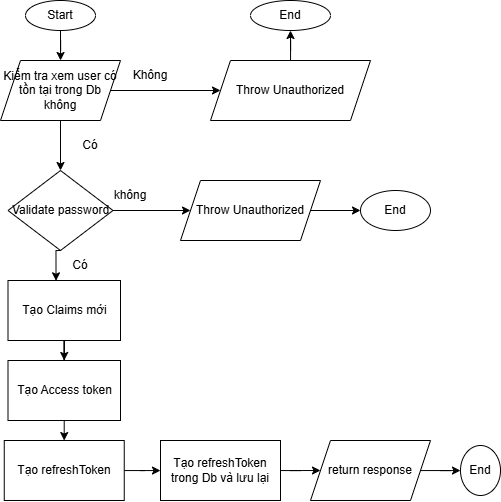

The diagram above was exported from draw.io. Its source (the exported page's mxGraphModel, read from the mxfile embedded in the PNG):
<mxGraphModel dx="1313" dy="747" grid="1" gridSize="10" guides="1" tooltips="1" connect="1" arrows="1" fold="1" page="1" pageScale="1" pageWidth="1100" pageHeight="1700" math="0" shadow="0">
  <root>
    <mxCell id="0" />
    <mxCell id="1" parent="0" />
    <mxCell id="iUEF97YoBpRXskDmRJ5g-67" edge="1" parent="1" source="iUEF97YoBpRXskDmRJ5g-1" style="edgeStyle=orthogonalEdgeStyle;rounded=0;orthogonalLoop=1;jettySize=auto;html=1;exitX=0.5;exitY=1;exitDx=0;exitDy=0;" target="iUEF97YoBpRXskDmRJ5g-66">
      <mxGeometry relative="1" as="geometry" />
    </mxCell>
    <mxCell id="iUEF97YoBpRXskDmRJ5g-1" parent="1" style="ellipse;whiteSpace=wrap;html=1;" value="Start" vertex="1">
      <mxGeometry height="30" width="70" x="425" y="60" as="geometry" />
    </mxCell>
    <mxCell id="iUEF97YoBpRXskDmRJ5g-70" edge="1" parent="1" source="iUEF97YoBpRXskDmRJ5g-66" style="edgeStyle=orthogonalEdgeStyle;rounded=0;orthogonalLoop=1;jettySize=auto;html=1;exitX=1;exitY=0.5;exitDx=0;exitDy=0;" target="iUEF97YoBpRXskDmRJ5g-69">
      <mxGeometry relative="1" as="geometry" />
    </mxCell>
    <mxCell id="iUEF97YoBpRXskDmRJ5g-76" edge="1" parent="1" source="iUEF97YoBpRXskDmRJ5g-66" style="edgeStyle=orthogonalEdgeStyle;rounded=0;orthogonalLoop=1;jettySize=auto;html=1;entryX=0.5;entryY=0;entryDx=0;entryDy=0;" target="iUEF97YoBpRXskDmRJ5g-74">
      <mxGeometry relative="1" as="geometry" />
    </mxCell>
    <mxCell id="iUEF97YoBpRXskDmRJ5g-66" parent="1" style="shape=parallelogram;perimeter=parallelogramPerimeter;whiteSpace=wrap;html=1;fixedSize=1;" value="Kiểm tra xem user có tồn tại trong Db không" vertex="1">
      <mxGeometry height="60" width="120" x="400" y="120" as="geometry" />
    </mxCell>
    <mxCell id="iUEF97YoBpRXskDmRJ5g-72" edge="1" parent="1" source="iUEF97YoBpRXskDmRJ5g-69" style="edgeStyle=orthogonalEdgeStyle;rounded=0;orthogonalLoop=1;jettySize=auto;html=1;" target="iUEF97YoBpRXskDmRJ5g-71" value="">
      <mxGeometry relative="1" as="geometry" />
    </mxCell>
    <mxCell id="iUEF97YoBpRXskDmRJ5g-69" parent="1" style="shape=parallelogram;perimeter=parallelogramPerimeter;whiteSpace=wrap;html=1;fixedSize=1;" value="Throw Unauthorized" vertex="1">
      <mxGeometry height="60" width="160" x="610" y="120" as="geometry" />
    </mxCell>
    <mxCell id="iUEF97YoBpRXskDmRJ5g-71" parent="1" style="ellipse;whiteSpace=wrap;html=1;" value="End" vertex="1">
      <mxGeometry height="30" width="80" x="650" y="60" as="geometry" />
    </mxCell>
    <mxCell id="iUEF97YoBpRXskDmRJ5g-73" parent="1" style="text;html=1;whiteSpace=wrap;strokeColor=none;fillColor=none;align=center;verticalAlign=middle;rounded=0;" value="Không" vertex="1">
      <mxGeometry height="30" width="60" x="520" y="120" as="geometry" />
    </mxCell>
    <mxCell id="iUEF97YoBpRXskDmRJ5g-79" edge="1" parent="1" source="iUEF97YoBpRXskDmRJ5g-74" style="edgeStyle=orthogonalEdgeStyle;rounded=0;orthogonalLoop=1;jettySize=auto;html=1;exitX=1;exitY=0.5;exitDx=0;exitDy=0;" target="iUEF97YoBpRXskDmRJ5g-78">
      <mxGeometry relative="1" as="geometry" />
    </mxCell>
    <mxCell id="iUEF97YoBpRXskDmRJ5g-74" parent="1" style="rhombus;whiteSpace=wrap;html=1;" value="Validate password" vertex="1">
      <mxGeometry height="80" width="105" x="407.5" y="230" as="geometry" />
    </mxCell>
    <mxCell id="iUEF97YoBpRXskDmRJ5g-77" parent="1" style="text;html=1;whiteSpace=wrap;strokeColor=none;fillColor=none;align=center;verticalAlign=middle;rounded=0;" value="Có" vertex="1">
      <mxGeometry height="30" width="60" x="460" y="190" as="geometry" />
    </mxCell>
    <mxCell id="iUEF97YoBpRXskDmRJ5g-82" edge="1" parent="1" source="iUEF97YoBpRXskDmRJ5g-78" style="edgeStyle=orthogonalEdgeStyle;rounded=0;orthogonalLoop=1;jettySize=auto;html=1;" target="iUEF97YoBpRXskDmRJ5g-81" value="">
      <mxGeometry relative="1" as="geometry" />
    </mxCell>
    <mxCell id="iUEF97YoBpRXskDmRJ5g-78" parent="1" style="shape=parallelogram;perimeter=parallelogramPerimeter;whiteSpace=wrap;html=1;fixedSize=1;" value="Throw Unauthorized" vertex="1">
      <mxGeometry height="60" width="140" x="580" y="240" as="geometry" />
    </mxCell>
    <mxCell id="iUEF97YoBpRXskDmRJ5g-80" parent="1" style="text;html=1;whiteSpace=wrap;strokeColor=none;fillColor=none;align=center;verticalAlign=middle;rounded=0;" value="không" vertex="1">
      <mxGeometry height="30" width="60" x="500" y="240" as="geometry" />
    </mxCell>
    <mxCell id="iUEF97YoBpRXskDmRJ5g-81" parent="1" style="ellipse;whiteSpace=wrap;html=1;" value="End" vertex="1">
      <mxGeometry height="40" width="70" x="760" y="250" as="geometry" />
    </mxCell>
    <mxCell id="iUEF97YoBpRXskDmRJ5g-87" edge="1" parent="1" source="iUEF97YoBpRXskDmRJ5g-83" style="edgeStyle=orthogonalEdgeStyle;rounded=0;orthogonalLoop=1;jettySize=auto;html=1;" target="iUEF97YoBpRXskDmRJ5g-86" value="">
      <mxGeometry relative="1" as="geometry" />
    </mxCell>
    <mxCell id="iUEF97YoBpRXskDmRJ5g-83" parent="1" style="rounded=0;whiteSpace=wrap;html=1;" value="Tạo Claims mới" vertex="1">
      <mxGeometry height="60" width="112.5" x="407.5" y="340" as="geometry" />
    </mxCell>
    <mxCell id="iUEF97YoBpRXskDmRJ5g-84" edge="1" parent="1" source="iUEF97YoBpRXskDmRJ5g-74" style="edgeStyle=orthogonalEdgeStyle;rounded=0;orthogonalLoop=1;jettySize=auto;html=1;exitX=0.5;exitY=1;exitDx=0;exitDy=0;entryX=0.427;entryY=0.005;entryDx=0;entryDy=0;entryPerimeter=0;" target="iUEF97YoBpRXskDmRJ5g-83">
      <mxGeometry relative="1" as="geometry" />
    </mxCell>
    <mxCell id="iUEF97YoBpRXskDmRJ5g-85" parent="1" style="text;html=1;whiteSpace=wrap;strokeColor=none;fillColor=none;align=center;verticalAlign=middle;rounded=0;" value="Có" vertex="1">
      <mxGeometry height="30" width="60" x="450" y="310" as="geometry" />
    </mxCell>
    <mxCell id="iUEF97YoBpRXskDmRJ5g-89" edge="1" parent="1" source="iUEF97YoBpRXskDmRJ5g-86" style="edgeStyle=orthogonalEdgeStyle;rounded=0;orthogonalLoop=1;jettySize=auto;html=1;" target="iUEF97YoBpRXskDmRJ5g-88" value="">
      <mxGeometry relative="1" as="geometry" />
    </mxCell>
    <mxCell id="iUEF97YoBpRXskDmRJ5g-86" parent="1" style="rounded=0;whiteSpace=wrap;html=1;" value="Tạo Access token" vertex="1">
      <mxGeometry height="60" width="112.5" x="407.5" y="420" as="geometry" />
    </mxCell>
    <mxCell id="iUEF97YoBpRXskDmRJ5g-91" edge="1" parent="1" source="iUEF97YoBpRXskDmRJ5g-88" style="edgeStyle=orthogonalEdgeStyle;rounded=0;orthogonalLoop=1;jettySize=auto;html=1;" target="iUEF97YoBpRXskDmRJ5g-90" value="">
      <mxGeometry relative="1" as="geometry" />
    </mxCell>
    <mxCell id="iUEF97YoBpRXskDmRJ5g-88" parent="1" style="whiteSpace=wrap;html=1;rounded=0;" value="Tạo refreshToken" vertex="1">
      <mxGeometry height="60" width="120" x="403.75" y="500" as="geometry" />
    </mxCell>
    <mxCell id="iUEF97YoBpRXskDmRJ5g-93" edge="1" parent="1" source="iUEF97YoBpRXskDmRJ5g-90" style="edgeStyle=orthogonalEdgeStyle;rounded=0;orthogonalLoop=1;jettySize=auto;html=1;entryX=0;entryY=0.5;entryDx=0;entryDy=0;" target="iUEF97YoBpRXskDmRJ5g-92">
      <mxGeometry relative="1" as="geometry" />
    </mxCell>
    <mxCell id="iUEF97YoBpRXskDmRJ5g-90" parent="1" style="whiteSpace=wrap;html=1;rounded=0;" value="Tạo refreshToken trong Db và lưu lại" vertex="1">
      <mxGeometry height="60" width="120" x="560" y="500" as="geometry" />
    </mxCell>
    <mxCell id="iUEF97YoBpRXskDmRJ5g-95" edge="1" parent="1" source="iUEF97YoBpRXskDmRJ5g-92" style="edgeStyle=orthogonalEdgeStyle;rounded=0;orthogonalLoop=1;jettySize=auto;html=1;" target="iUEF97YoBpRXskDmRJ5g-94" value="">
      <mxGeometry relative="1" as="geometry" />
    </mxCell>
    <mxCell id="iUEF97YoBpRXskDmRJ5g-92" parent="1" style="shape=parallelogram;perimeter=parallelogramPerimeter;whiteSpace=wrap;html=1;fixedSize=1;" value="return response" vertex="1">
      <mxGeometry height="60" width="120" x="710" y="500" as="geometry" />
    </mxCell>
    <mxCell id="iUEF97YoBpRXskDmRJ5g-94" parent="1" style="ellipse;whiteSpace=wrap;html=1;" value="End" vertex="1">
      <mxGeometry height="50" width="40" x="860" y="505" as="geometry" />
    </mxCell>
  </root>
</mxGraphModel>